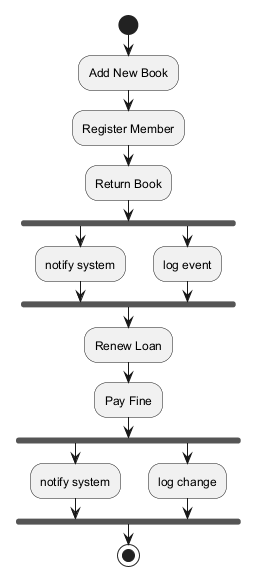

The diagram above was rendered by PlantUML. Its source (embedded in the PNG):
@startuml
skinparam backgroundColor #FFFFFF
skinparam classBackgroundColor #E8F4FA
skinparam classBorderColor #2C7DA0
start
:Add New Book;
:Register Member;
:Return Book;
fork
:notify system;
fork again
:log event;
end fork
:Renew Loan;
:Pay Fine;
fork
:notify system;
fork again
:log change;
end fork
stop
@enduml